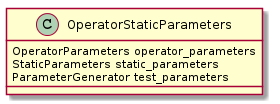

The diagram above was rendered by PlantUML. Its source (embedded in the PNG):
@startuml
OperatorStaticParameters: OperatorParameters operator_parameters
OperatorStaticParameters: StaticParameters static_parameters
OperatorStaticParameters: ParameterGenerator test_parameters

@enduml